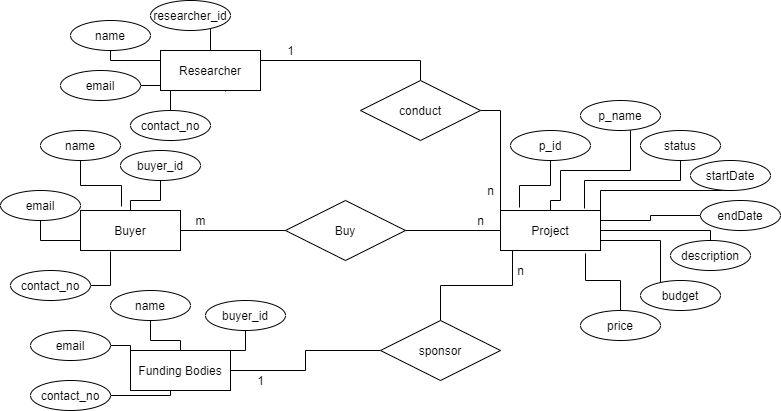

The diagram above was exported from draw.io. Its source (the exported page's mxGraphModel, read from the mxfile embedded in the PNG):
<mxGraphModel dx="868" dy="463" grid="1" gridSize="10" guides="1" tooltips="1" connect="1" arrows="1" fold="1" page="1" pageScale="1" pageWidth="850" pageHeight="1100" math="0" shadow="0">
  <root>
    <mxCell id="dFH3CUWYUp0xOygyIX6A-0" />
    <mxCell id="dFH3CUWYUp0xOygyIX6A-1" parent="dFH3CUWYUp0xOygyIX6A-0" />
    <mxCell id="dFH3CUWYUp0xOygyIX6A-2" value="Project" style="whiteSpace=wrap;html=1;align=center;" vertex="1" parent="dFH3CUWYUp0xOygyIX6A-1">
      <mxGeometry x="520" y="220" width="100" height="40" as="geometry" />
    </mxCell>
    <mxCell id="dFH3CUWYUp0xOygyIX6A-18" style="edgeStyle=orthogonalEdgeStyle;rounded=0;orthogonalLoop=1;jettySize=auto;html=1;entryX=0.5;entryY=0;entryDx=0;entryDy=0;startArrow=none;startFill=0;endArrow=none;endFill=0;" edge="1" parent="dFH3CUWYUp0xOygyIX6A-1" source="dFH3CUWYUp0xOygyIX6A-4" target="dFH3CUWYUp0xOygyIX6A-7">
      <mxGeometry relative="1" as="geometry">
        <Array as="points">
          <mxPoint x="440" y="70" />
        </Array>
      </mxGeometry>
    </mxCell>
    <mxCell id="dFH3CUWYUp0xOygyIX6A-4" value="Researcher" style="whiteSpace=wrap;html=1;align=center;" vertex="1" parent="dFH3CUWYUp0xOygyIX6A-1">
      <mxGeometry x="180" y="60" width="100" height="40" as="geometry" />
    </mxCell>
    <mxCell id="dFH3CUWYUp0xOygyIX6A-14" style="edgeStyle=orthogonalEdgeStyle;rounded=0;orthogonalLoop=1;jettySize=auto;html=1;startArrow=none;startFill=0;endArrow=none;endFill=0;entryX=0;entryY=0.5;entryDx=0;entryDy=0;" edge="1" parent="dFH3CUWYUp0xOygyIX6A-1" source="dFH3CUWYUp0xOygyIX6A-5" target="dFH3CUWYUp0xOygyIX6A-8">
      <mxGeometry relative="1" as="geometry">
        <mxPoint x="300" y="240" as="targetPoint" />
      </mxGeometry>
    </mxCell>
    <mxCell id="dFH3CUWYUp0xOygyIX6A-5" value="Buyer" style="whiteSpace=wrap;html=1;align=center;" vertex="1" parent="dFH3CUWYUp0xOygyIX6A-1">
      <mxGeometry x="100" y="220" width="100" height="40" as="geometry" />
    </mxCell>
    <mxCell id="dFH3CUWYUp0xOygyIX6A-16" style="edgeStyle=orthogonalEdgeStyle;rounded=0;orthogonalLoop=1;jettySize=auto;html=1;entryX=0;entryY=0.5;entryDx=0;entryDy=0;startArrow=none;startFill=0;endArrow=none;endFill=0;" edge="1" parent="dFH3CUWYUp0xOygyIX6A-1" source="dFH3CUWYUp0xOygyIX6A-6" target="dFH3CUWYUp0xOygyIX6A-9">
      <mxGeometry relative="1" as="geometry" />
    </mxCell>
    <mxCell id="dFH3CUWYUp0xOygyIX6A-6" value="Funding Bodies" style="whiteSpace=wrap;html=1;align=center;" vertex="1" parent="dFH3CUWYUp0xOygyIX6A-1">
      <mxGeometry x="150" y="360" width="100" height="40" as="geometry" />
    </mxCell>
    <mxCell id="dFH3CUWYUp0xOygyIX6A-13" style="edgeStyle=orthogonalEdgeStyle;rounded=0;orthogonalLoop=1;jettySize=auto;html=1;entryX=0;entryY=0;entryDx=0;entryDy=0;startArrow=none;startFill=0;endArrow=none;endFill=0;" edge="1" parent="dFH3CUWYUp0xOygyIX6A-1" source="dFH3CUWYUp0xOygyIX6A-7" target="dFH3CUWYUp0xOygyIX6A-2">
      <mxGeometry relative="1" as="geometry" />
    </mxCell>
    <mxCell id="dFH3CUWYUp0xOygyIX6A-7" value="conduct" style="shape=rhombus;perimeter=rhombusPerimeter;whiteSpace=wrap;html=1;align=center;" vertex="1" parent="dFH3CUWYUp0xOygyIX6A-1">
      <mxGeometry x="380" y="90" width="120" height="60" as="geometry" />
    </mxCell>
    <mxCell id="dFH3CUWYUp0xOygyIX6A-15" style="edgeStyle=orthogonalEdgeStyle;rounded=0;orthogonalLoop=1;jettySize=auto;html=1;entryX=0;entryY=0.5;entryDx=0;entryDy=0;startArrow=none;startFill=0;endArrow=none;endFill=0;" edge="1" parent="dFH3CUWYUp0xOygyIX6A-1" source="dFH3CUWYUp0xOygyIX6A-8" target="dFH3CUWYUp0xOygyIX6A-2">
      <mxGeometry relative="1" as="geometry" />
    </mxCell>
    <mxCell id="dFH3CUWYUp0xOygyIX6A-8" value="Buy&lt;span style=&quot;color: rgba(0 , 0 , 0 , 0) ; font-family: monospace ; font-size: 0px&quot;&gt;%3CmxGraphModel%3E%3Croot%3E%3CmxCell%20id%3D%220%22%2F%3E%3CmxCell%20id%3D%221%22%20parent%3D%220%22%2F%3E%3CmxCell%20id%3D%222%22%20value%3D%22conduct%22%20style%3D%22shape%3Drhombus%3Bperimeter%3DrhombusPerimeter%3BwhiteSpace%3Dwrap%3Bhtml%3D1%3Balign%3Dcenter%3B%22%20vertex%3D%221%22%20parent%3D%221%22%3E%3CmxGeometry%20x%3D%22380%22%20y%3D%2290%22%20width%3D%22120%22%20height%3D%2260%22%20as%3D%22geometry%22%2F%3E%3C%2FmxCell%3E%3C%2Froot%3E%3C%2FmxGraphModel%3E&lt;/span&gt;&lt;span style=&quot;color: rgba(0 , 0 , 0 , 0) ; font-family: monospace ; font-size: 0px&quot;&gt;%3CmxGraphModel%3E%3Croot%3E%3CmxCell%20id%3D%220%22%2F%3E%3CmxCell%20id%3D%221%22%20parent%3D%220%22%2F%3E%3CmxCell%20id%3D%222%22%20value%3D%22conduct%22%20style%3D%22shape%3Drhombus%3Bperimeter%3DrhombusPerimeter%3BwhiteSpace%3Dwrap%3Bhtml%3D1%3Balign%3Dcenter%3B%22%20vertex%3D%221%22%20parent%3D%221%22%3E%3CmxGeometry%20x%3D%22380%22%20y%3D%2290%22%20width%3D%22120%22%20height%3D%2260%22%20as%3D%22geometry%22%2F%3E%3C%2FmxCell%3E%3C%2Froot%3E%3C%2FmxGraphModel%3E&lt;/span&gt;" style="shape=rhombus;perimeter=rhombusPerimeter;whiteSpace=wrap;html=1;align=center;" vertex="1" parent="dFH3CUWYUp0xOygyIX6A-1">
      <mxGeometry x="305" y="210" width="120" height="60" as="geometry" />
    </mxCell>
    <mxCell id="dFH3CUWYUp0xOygyIX6A-17" style="edgeStyle=orthogonalEdgeStyle;rounded=0;orthogonalLoop=1;jettySize=auto;html=1;entryX=0.12;entryY=1;entryDx=0;entryDy=0;entryPerimeter=0;startArrow=none;startFill=0;endArrow=none;endFill=0;" edge="1" parent="dFH3CUWYUp0xOygyIX6A-1" source="dFH3CUWYUp0xOygyIX6A-9" target="dFH3CUWYUp0xOygyIX6A-2">
      <mxGeometry relative="1" as="geometry" />
    </mxCell>
    <mxCell id="dFH3CUWYUp0xOygyIX6A-9" value="sponsor" style="shape=rhombus;perimeter=rhombusPerimeter;whiteSpace=wrap;html=1;align=center;" vertex="1" parent="dFH3CUWYUp0xOygyIX6A-1">
      <mxGeometry x="400" y="330" width="120" height="60" as="geometry" />
    </mxCell>
    <mxCell id="dFH3CUWYUp0xOygyIX6A-20" style="edgeStyle=orthogonalEdgeStyle;rounded=0;orthogonalLoop=1;jettySize=auto;html=1;startArrow=none;startFill=0;endArrow=none;endFill=0;entryX=0.19;entryY=-0.075;entryDx=0;entryDy=0;entryPerimeter=0;" edge="1" parent="dFH3CUWYUp0xOygyIX6A-1" source="dFH3CUWYUp0xOygyIX6A-19" target="dFH3CUWYUp0xOygyIX6A-2">
      <mxGeometry relative="1" as="geometry">
        <mxPoint x="539" y="210" as="targetPoint" />
      </mxGeometry>
    </mxCell>
    <mxCell id="dFH3CUWYUp0xOygyIX6A-19" value="p_id" style="ellipse;whiteSpace=wrap;html=1;align=center;" vertex="1" parent="dFH3CUWYUp0xOygyIX6A-1">
      <mxGeometry x="530" y="140" width="80" height="30" as="geometry" />
    </mxCell>
    <mxCell id="dFH3CUWYUp0xOygyIX6A-22" style="edgeStyle=orthogonalEdgeStyle;rounded=0;orthogonalLoop=1;jettySize=auto;html=1;startArrow=none;startFill=0;endArrow=none;endFill=0;entryX=0.5;entryY=0;entryDx=0;entryDy=0;" edge="1" parent="dFH3CUWYUp0xOygyIX6A-1" source="dFH3CUWYUp0xOygyIX6A-21" target="dFH3CUWYUp0xOygyIX6A-2">
      <mxGeometry relative="1" as="geometry">
        <mxPoint x="570" y="210" as="targetPoint" />
        <Array as="points">
          <mxPoint x="650" y="180" />
          <mxPoint x="580" y="180" />
          <mxPoint x="580" y="210" />
          <mxPoint x="570" y="210" />
        </Array>
      </mxGeometry>
    </mxCell>
    <mxCell id="dFH3CUWYUp0xOygyIX6A-21" value="p_name" style="ellipse;whiteSpace=wrap;html=1;align=center;" vertex="1" parent="dFH3CUWYUp0xOygyIX6A-1">
      <mxGeometry x="600" y="110" width="80" height="30" as="geometry" />
    </mxCell>
    <mxCell id="dFH3CUWYUp0xOygyIX6A-24" style="edgeStyle=orthogonalEdgeStyle;rounded=0;orthogonalLoop=1;jettySize=auto;html=1;entryX=0.84;entryY=-0.05;entryDx=0;entryDy=0;entryPerimeter=0;startArrow=none;startFill=0;endArrow=none;endFill=0;" edge="1" parent="dFH3CUWYUp0xOygyIX6A-1" source="dFH3CUWYUp0xOygyIX6A-23" target="dFH3CUWYUp0xOygyIX6A-2">
      <mxGeometry relative="1" as="geometry">
        <Array as="points">
          <mxPoint x="700" y="190" />
          <mxPoint x="604" y="190" />
        </Array>
      </mxGeometry>
    </mxCell>
    <mxCell id="dFH3CUWYUp0xOygyIX6A-23" value="status" style="ellipse;whiteSpace=wrap;html=1;align=center;" vertex="1" parent="dFH3CUWYUp0xOygyIX6A-1">
      <mxGeometry x="660" y="140" width="80" height="30" as="geometry" />
    </mxCell>
    <mxCell id="dFH3CUWYUp0xOygyIX6A-26" style="edgeStyle=orthogonalEdgeStyle;rounded=0;orthogonalLoop=1;jettySize=auto;html=1;entryX=1;entryY=0;entryDx=0;entryDy=0;startArrow=none;startFill=0;endArrow=none;endFill=0;" edge="1" parent="dFH3CUWYUp0xOygyIX6A-1" source="dFH3CUWYUp0xOygyIX6A-25" target="dFH3CUWYUp0xOygyIX6A-2">
      <mxGeometry relative="1" as="geometry">
        <Array as="points">
          <mxPoint x="620" y="200" />
        </Array>
      </mxGeometry>
    </mxCell>
    <mxCell id="dFH3CUWYUp0xOygyIX6A-25" value="startDate" style="ellipse;whiteSpace=wrap;html=1;align=center;" vertex="1" parent="dFH3CUWYUp0xOygyIX6A-1">
      <mxGeometry x="710" y="170" width="80" height="30" as="geometry" />
    </mxCell>
    <mxCell id="dFH3CUWYUp0xOygyIX6A-28" style="edgeStyle=orthogonalEdgeStyle;rounded=0;orthogonalLoop=1;jettySize=auto;html=1;entryX=1;entryY=0.25;entryDx=0;entryDy=0;startArrow=none;startFill=0;endArrow=none;endFill=0;" edge="1" parent="dFH3CUWYUp0xOygyIX6A-1" source="dFH3CUWYUp0xOygyIX6A-27" target="dFH3CUWYUp0xOygyIX6A-2">
      <mxGeometry relative="1" as="geometry" />
    </mxCell>
    <mxCell id="dFH3CUWYUp0xOygyIX6A-27" value="endDate" style="ellipse;whiteSpace=wrap;html=1;align=center;" vertex="1" parent="dFH3CUWYUp0xOygyIX6A-1">
      <mxGeometry x="720" y="210" width="80" height="30" as="geometry" />
    </mxCell>
    <mxCell id="dFH3CUWYUp0xOygyIX6A-31" style="edgeStyle=orthogonalEdgeStyle;rounded=0;orthogonalLoop=1;jettySize=auto;html=1;startArrow=none;startFill=0;endArrow=none;endFill=0;entryX=1;entryY=0.5;entryDx=0;entryDy=0;" edge="1" parent="dFH3CUWYUp0xOygyIX6A-1" source="dFH3CUWYUp0xOygyIX6A-29" target="dFH3CUWYUp0xOygyIX6A-2">
      <mxGeometry relative="1" as="geometry">
        <mxPoint x="630" y="240" as="targetPoint" />
        <Array as="points">
          <mxPoint x="730" y="240" />
        </Array>
      </mxGeometry>
    </mxCell>
    <mxCell id="dFH3CUWYUp0xOygyIX6A-29" value="description" style="ellipse;whiteSpace=wrap;html=1;align=center;" vertex="1" parent="dFH3CUWYUp0xOygyIX6A-1">
      <mxGeometry x="690" y="250" width="80" height="30" as="geometry" />
    </mxCell>
    <mxCell id="dFH3CUWYUp0xOygyIX6A-32" style="edgeStyle=orthogonalEdgeStyle;rounded=0;orthogonalLoop=1;jettySize=auto;html=1;entryX=1;entryY=0.75;entryDx=0;entryDy=0;startArrow=none;startFill=0;endArrow=none;endFill=0;" edge="1" parent="dFH3CUWYUp0xOygyIX6A-1" source="dFH3CUWYUp0xOygyIX6A-30" target="dFH3CUWYUp0xOygyIX6A-2">
      <mxGeometry relative="1" as="geometry">
        <Array as="points">
          <mxPoint x="680" y="250" />
        </Array>
      </mxGeometry>
    </mxCell>
    <mxCell id="dFH3CUWYUp0xOygyIX6A-30" value="budget" style="ellipse;whiteSpace=wrap;html=1;align=center;" vertex="1" parent="dFH3CUWYUp0xOygyIX6A-1">
      <mxGeometry x="660" y="290" width="80" height="30" as="geometry" />
    </mxCell>
    <mxCell id="dFH3CUWYUp0xOygyIX6A-34" style="edgeStyle=orthogonalEdgeStyle;rounded=0;orthogonalLoop=1;jettySize=auto;html=1;entryX=0.85;entryY=1.075;entryDx=0;entryDy=0;entryPerimeter=0;startArrow=none;startFill=0;endArrow=none;endFill=0;" edge="1" parent="dFH3CUWYUp0xOygyIX6A-1" source="dFH3CUWYUp0xOygyIX6A-33" target="dFH3CUWYUp0xOygyIX6A-2">
      <mxGeometry relative="1" as="geometry" />
    </mxCell>
    <mxCell id="dFH3CUWYUp0xOygyIX6A-33" value="price" style="ellipse;whiteSpace=wrap;html=1;align=center;" vertex="1" parent="dFH3CUWYUp0xOygyIX6A-1">
      <mxGeometry x="600" y="320" width="80" height="30" as="geometry" />
    </mxCell>
    <mxCell id="dFH3CUWYUp0xOygyIX6A-36" style="edgeStyle=orthogonalEdgeStyle;rounded=0;orthogonalLoop=1;jettySize=auto;html=1;entryX=0.5;entryY=0;entryDx=0;entryDy=0;startArrow=none;startFill=0;endArrow=none;endFill=0;" edge="1" parent="dFH3CUWYUp0xOygyIX6A-1" source="dFH3CUWYUp0xOygyIX6A-35" target="dFH3CUWYUp0xOygyIX6A-4">
      <mxGeometry relative="1" as="geometry">
        <Array as="points">
          <mxPoint x="230" y="20" />
        </Array>
      </mxGeometry>
    </mxCell>
    <mxCell id="dFH3CUWYUp0xOygyIX6A-35" value="researcher_id" style="ellipse;whiteSpace=wrap;html=1;align=center;" vertex="1" parent="dFH3CUWYUp0xOygyIX6A-1">
      <mxGeometry x="170" y="10" width="80" height="30" as="geometry" />
    </mxCell>
    <mxCell id="dFH3CUWYUp0xOygyIX6A-43" style="edgeStyle=orthogonalEdgeStyle;rounded=0;orthogonalLoop=1;jettySize=auto;html=1;entryX=0;entryY=0.25;entryDx=0;entryDy=0;startArrow=none;startFill=0;endArrow=none;endFill=0;" edge="1" parent="dFH3CUWYUp0xOygyIX6A-1" source="dFH3CUWYUp0xOygyIX6A-37" target="dFH3CUWYUp0xOygyIX6A-4">
      <mxGeometry relative="1" as="geometry">
        <Array as="points">
          <mxPoint x="130" y="70" />
        </Array>
      </mxGeometry>
    </mxCell>
    <mxCell id="dFH3CUWYUp0xOygyIX6A-37" value="name" style="ellipse;whiteSpace=wrap;html=1;align=center;" vertex="1" parent="dFH3CUWYUp0xOygyIX6A-1">
      <mxGeometry x="90" y="30" width="80" height="30" as="geometry" />
    </mxCell>
    <mxCell id="dFH3CUWYUp0xOygyIX6A-41" style="edgeStyle=orthogonalEdgeStyle;rounded=0;orthogonalLoop=1;jettySize=auto;html=1;entryX=0;entryY=0.75;entryDx=0;entryDy=0;startArrow=none;startFill=0;endArrow=none;endFill=0;" edge="1" parent="dFH3CUWYUp0xOygyIX6A-1" source="dFH3CUWYUp0xOygyIX6A-38" target="dFH3CUWYUp0xOygyIX6A-4">
      <mxGeometry relative="1" as="geometry" />
    </mxCell>
    <mxCell id="dFH3CUWYUp0xOygyIX6A-38" value="email" style="ellipse;whiteSpace=wrap;html=1;align=center;" vertex="1" parent="dFH3CUWYUp0xOygyIX6A-1">
      <mxGeometry x="80" y="80" width="80" height="30" as="geometry" />
    </mxCell>
    <mxCell id="dFH3CUWYUp0xOygyIX6A-40" style="edgeStyle=orthogonalEdgeStyle;rounded=0;orthogonalLoop=1;jettySize=auto;html=1;entryX=0.65;entryY=1.025;entryDx=0;entryDy=0;entryPerimeter=0;startArrow=none;startFill=0;endArrow=none;endFill=0;" edge="1" parent="dFH3CUWYUp0xOygyIX6A-1" source="dFH3CUWYUp0xOygyIX6A-39" target="dFH3CUWYUp0xOygyIX6A-4">
      <mxGeometry relative="1" as="geometry" />
    </mxCell>
    <mxCell id="dFH3CUWYUp0xOygyIX6A-39" value="contact_no" style="ellipse;whiteSpace=wrap;html=1;align=center;" vertex="1" parent="dFH3CUWYUp0xOygyIX6A-1">
      <mxGeometry x="150" y="120" width="80" height="30" as="geometry" />
    </mxCell>
    <mxCell id="dFH3CUWYUp0xOygyIX6A-45" style="edgeStyle=orthogonalEdgeStyle;rounded=0;orthogonalLoop=1;jettySize=auto;html=1;startArrow=none;startFill=0;endArrow=none;endFill=0;" edge="1" parent="dFH3CUWYUp0xOygyIX6A-1" source="dFH3CUWYUp0xOygyIX6A-44" target="dFH3CUWYUp0xOygyIX6A-5">
      <mxGeometry relative="1" as="geometry" />
    </mxCell>
    <mxCell id="dFH3CUWYUp0xOygyIX6A-44" value="buyer_id" style="ellipse;whiteSpace=wrap;html=1;align=center;" vertex="1" parent="dFH3CUWYUp0xOygyIX6A-1">
      <mxGeometry x="140" y="160" width="80" height="30" as="geometry" />
    </mxCell>
    <mxCell id="dFH3CUWYUp0xOygyIX6A-47" style="edgeStyle=orthogonalEdgeStyle;rounded=0;orthogonalLoop=1;jettySize=auto;html=1;entryX=0.41;entryY=-0.1;entryDx=0;entryDy=0;entryPerimeter=0;startArrow=none;startFill=0;endArrow=none;endFill=0;" edge="1" parent="dFH3CUWYUp0xOygyIX6A-1" source="dFH3CUWYUp0xOygyIX6A-46" target="dFH3CUWYUp0xOygyIX6A-5">
      <mxGeometry relative="1" as="geometry" />
    </mxCell>
    <mxCell id="dFH3CUWYUp0xOygyIX6A-46" value="name" style="ellipse;whiteSpace=wrap;html=1;align=center;" vertex="1" parent="dFH3CUWYUp0xOygyIX6A-1">
      <mxGeometry x="60" y="140" width="80" height="30" as="geometry" />
    </mxCell>
    <mxCell id="dFH3CUWYUp0xOygyIX6A-50" style="edgeStyle=orthogonalEdgeStyle;rounded=0;orthogonalLoop=1;jettySize=auto;html=1;entryX=0;entryY=0.75;entryDx=0;entryDy=0;startArrow=none;startFill=0;endArrow=none;endFill=0;" edge="1" parent="dFH3CUWYUp0xOygyIX6A-1" source="dFH3CUWYUp0xOygyIX6A-48" target="dFH3CUWYUp0xOygyIX6A-5">
      <mxGeometry relative="1" as="geometry" />
    </mxCell>
    <mxCell id="dFH3CUWYUp0xOygyIX6A-48" value="email" style="ellipse;whiteSpace=wrap;html=1;align=center;" vertex="1" parent="dFH3CUWYUp0xOygyIX6A-1">
      <mxGeometry x="20" y="200" width="80" height="30" as="geometry" />
    </mxCell>
    <mxCell id="dFH3CUWYUp0xOygyIX6A-52" style="edgeStyle=orthogonalEdgeStyle;rounded=0;orthogonalLoop=1;jettySize=auto;html=1;startArrow=none;startFill=0;endArrow=none;endFill=0;" edge="1" parent="dFH3CUWYUp0xOygyIX6A-1" source="dFH3CUWYUp0xOygyIX6A-51">
      <mxGeometry relative="1" as="geometry">
        <mxPoint x="130" y="261" as="targetPoint" />
      </mxGeometry>
    </mxCell>
    <mxCell id="dFH3CUWYUp0xOygyIX6A-51" value="contact_no" style="ellipse;whiteSpace=wrap;html=1;align=center;" vertex="1" parent="dFH3CUWYUp0xOygyIX6A-1">
      <mxGeometry x="30" y="280" width="80" height="30" as="geometry" />
    </mxCell>
    <mxCell id="dFH3CUWYUp0xOygyIX6A-58" style="edgeStyle=orthogonalEdgeStyle;rounded=0;orthogonalLoop=1;jettySize=auto;html=1;entryX=0.5;entryY=0;entryDx=0;entryDy=0;startArrow=none;startFill=0;endArrow=none;endFill=0;" edge="1" parent="dFH3CUWYUp0xOygyIX6A-1" source="dFH3CUWYUp0xOygyIX6A-53" target="dFH3CUWYUp0xOygyIX6A-6">
      <mxGeometry relative="1" as="geometry" />
    </mxCell>
    <mxCell id="dFH3CUWYUp0xOygyIX6A-53" value="name" style="ellipse;whiteSpace=wrap;html=1;align=center;" vertex="1" parent="dFH3CUWYUp0xOygyIX6A-1">
      <mxGeometry x="130" y="300" width="80" height="30" as="geometry" />
    </mxCell>
    <mxCell id="dFH3CUWYUp0xOygyIX6A-59" style="edgeStyle=orthogonalEdgeStyle;rounded=0;orthogonalLoop=1;jettySize=auto;html=1;entryX=0;entryY=0.25;entryDx=0;entryDy=0;startArrow=none;startFill=0;endArrow=none;endFill=0;" edge="1" parent="dFH3CUWYUp0xOygyIX6A-1" source="dFH3CUWYUp0xOygyIX6A-54" target="dFH3CUWYUp0xOygyIX6A-6">
      <mxGeometry relative="1" as="geometry" />
    </mxCell>
    <mxCell id="dFH3CUWYUp0xOygyIX6A-54" value="email" style="ellipse;whiteSpace=wrap;html=1;align=center;" vertex="1" parent="dFH3CUWYUp0xOygyIX6A-1">
      <mxGeometry x="50" y="340" width="80" height="30" as="geometry" />
    </mxCell>
    <mxCell id="dFH3CUWYUp0xOygyIX6A-60" style="edgeStyle=orthogonalEdgeStyle;rounded=0;orthogonalLoop=1;jettySize=auto;html=1;entryX=0.4;entryY=1;entryDx=0;entryDy=0;entryPerimeter=0;startArrow=none;startFill=0;endArrow=none;endFill=0;" edge="1" parent="dFH3CUWYUp0xOygyIX6A-1" source="dFH3CUWYUp0xOygyIX6A-55" target="dFH3CUWYUp0xOygyIX6A-6">
      <mxGeometry relative="1" as="geometry">
        <Array as="points">
          <mxPoint x="190" y="405" />
        </Array>
      </mxGeometry>
    </mxCell>
    <mxCell id="dFH3CUWYUp0xOygyIX6A-55" value="contact_no" style="ellipse;whiteSpace=wrap;html=1;align=center;" vertex="1" parent="dFH3CUWYUp0xOygyIX6A-1">
      <mxGeometry x="50" y="390" width="80" height="30" as="geometry" />
    </mxCell>
    <mxCell id="dFH3CUWYUp0xOygyIX6A-57" style="edgeStyle=orthogonalEdgeStyle;rounded=0;orthogonalLoop=1;jettySize=auto;html=1;entryX=0.75;entryY=0;entryDx=0;entryDy=0;startArrow=none;startFill=0;endArrow=none;endFill=0;" edge="1" parent="dFH3CUWYUp0xOygyIX6A-1" source="dFH3CUWYUp0xOygyIX6A-56" target="dFH3CUWYUp0xOygyIX6A-6">
      <mxGeometry relative="1" as="geometry" />
    </mxCell>
    <mxCell id="dFH3CUWYUp0xOygyIX6A-56" value="buyer_id" style="ellipse;whiteSpace=wrap;html=1;align=center;" vertex="1" parent="dFH3CUWYUp0xOygyIX6A-1">
      <mxGeometry x="225" y="310" width="80" height="30" as="geometry" />
    </mxCell>
    <mxCell id="dFH3CUWYUp0xOygyIX6A-61" value="1" style="text;html=1;align=center;verticalAlign=middle;resizable=0;points=[];autosize=1;strokeColor=none;" vertex="1" parent="dFH3CUWYUp0xOygyIX6A-1">
      <mxGeometry x="300" y="50" width="20" height="20" as="geometry" />
    </mxCell>
    <mxCell id="dFH3CUWYUp0xOygyIX6A-62" value="n" style="text;html=1;align=center;verticalAlign=middle;resizable=0;points=[];autosize=1;strokeColor=none;" vertex="1" parent="dFH3CUWYUp0xOygyIX6A-1">
      <mxGeometry x="500" y="190" width="20" height="20" as="geometry" />
    </mxCell>
    <mxCell id="dFH3CUWYUp0xOygyIX6A-63" value="m" style="text;html=1;align=center;verticalAlign=middle;resizable=0;points=[];autosize=1;strokeColor=none;" vertex="1" parent="dFH3CUWYUp0xOygyIX6A-1">
      <mxGeometry x="205" y="220" width="30" height="20" as="geometry" />
    </mxCell>
    <mxCell id="dFH3CUWYUp0xOygyIX6A-64" value="n" style="text;html=1;align=center;verticalAlign=middle;resizable=0;points=[];autosize=1;strokeColor=none;" vertex="1" parent="dFH3CUWYUp0xOygyIX6A-1">
      <mxGeometry x="490" y="220" width="20" height="20" as="geometry" />
    </mxCell>
    <mxCell id="dFH3CUWYUp0xOygyIX6A-65" value="1" style="text;html=1;align=center;verticalAlign=middle;resizable=0;points=[];autosize=1;strokeColor=none;" vertex="1" parent="dFH3CUWYUp0xOygyIX6A-1">
      <mxGeometry x="270" y="380" width="20" height="20" as="geometry" />
    </mxCell>
    <mxCell id="dFH3CUWYUp0xOygyIX6A-66" value="n" style="text;html=1;align=center;verticalAlign=middle;resizable=0;points=[];autosize=1;strokeColor=none;" vertex="1" parent="dFH3CUWYUp0xOygyIX6A-1">
      <mxGeometry x="530" y="270" width="20" height="20" as="geometry" />
    </mxCell>
  </root>
</mxGraphModel>